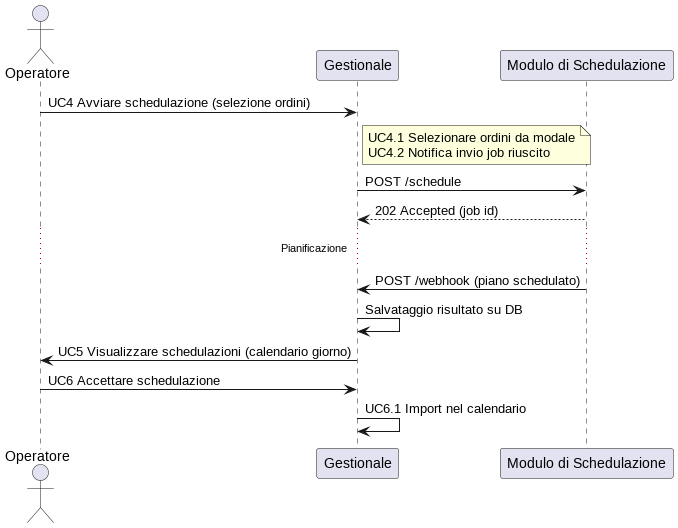

The diagram above was rendered by PlantUML. Its source (embedded in the PNG):
@startuml
actor Operatore
participant Gestionale
participant "Modulo di Schedulazione" as Modulo

Operatore -> Gestionale: UC4 Avviare schedulazione (selezione ordini)
note right of Gestionale
  UC4.1 Selezionare ordini da modale
  UC4.2 Notifica invio job riuscito
end note
Gestionale -> Modulo: POST /schedule
Modulo --> Gestionale: 202 Accepted (job id)
... Pianificazione ...
Modulo -> Gestionale: POST /webhook (piano schedulato)
Gestionale -> Gestionale: Salvataggio risultato su DB
Gestionale -> Operatore: UC5 Visualizzare schedulazioni (calendario giorno)
Operatore -> Gestionale: UC6 Accettare schedulazione
Gestionale -> Gestionale: UC6.1 Import nel calendario
@enduml